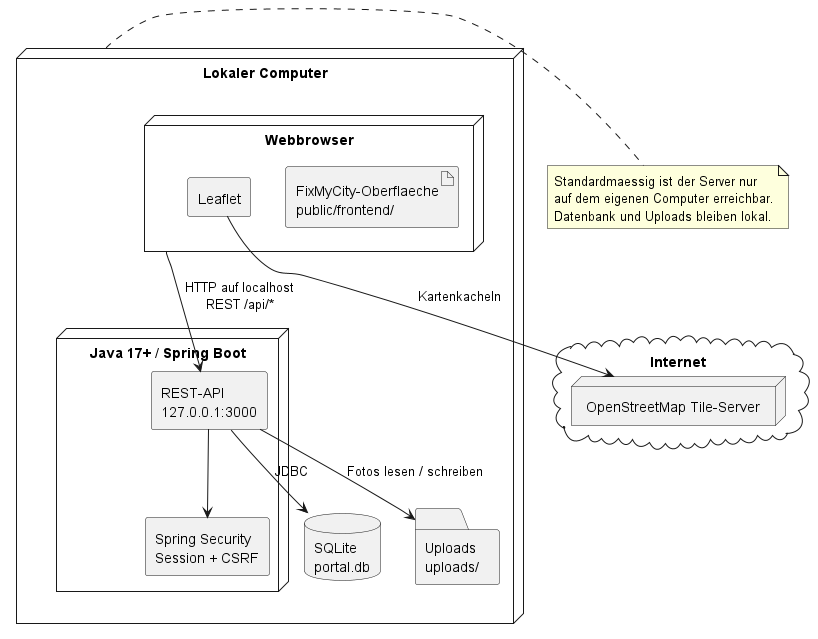

The diagram above was rendered by PlantUML. Its source (embedded in the PNG):
@startuml
skinparam componentStyle rectangle

node "Lokaler Computer" as Computer {
  node "Webbrowser" as Browser {
    artifact "FixMyCity-Oberflaeche\npublic/frontend/" as Frontend
    component "Leaflet" as Leaflet
  }

  node "Java 17+ / Spring Boot" as App {
    component "REST-API\n127.0.0.1:3000" as API
    component "Spring Security\nSession + CSRF" as SpringSecurity
  }

  database "SQLite\nportal.db" as DB
  folder "Uploads\nuploads/" as Uploads
}

cloud "Internet" as Internet {
  node "OpenStreetMap Tile-Server" as OSM
}

Browser --> API : HTTP auf localhost\nREST /api/*
API --> SpringSecurity
API --> DB : JDBC
API --> Uploads : Fotos lesen / schreiben
Leaflet --> OSM : Kartenkacheln

note right of Computer
  Standardmaessig ist der Server nur
  auf dem eigenen Computer erreichbar.
  Datenbank und Uploads bleiben lokal.
end note
@enduml